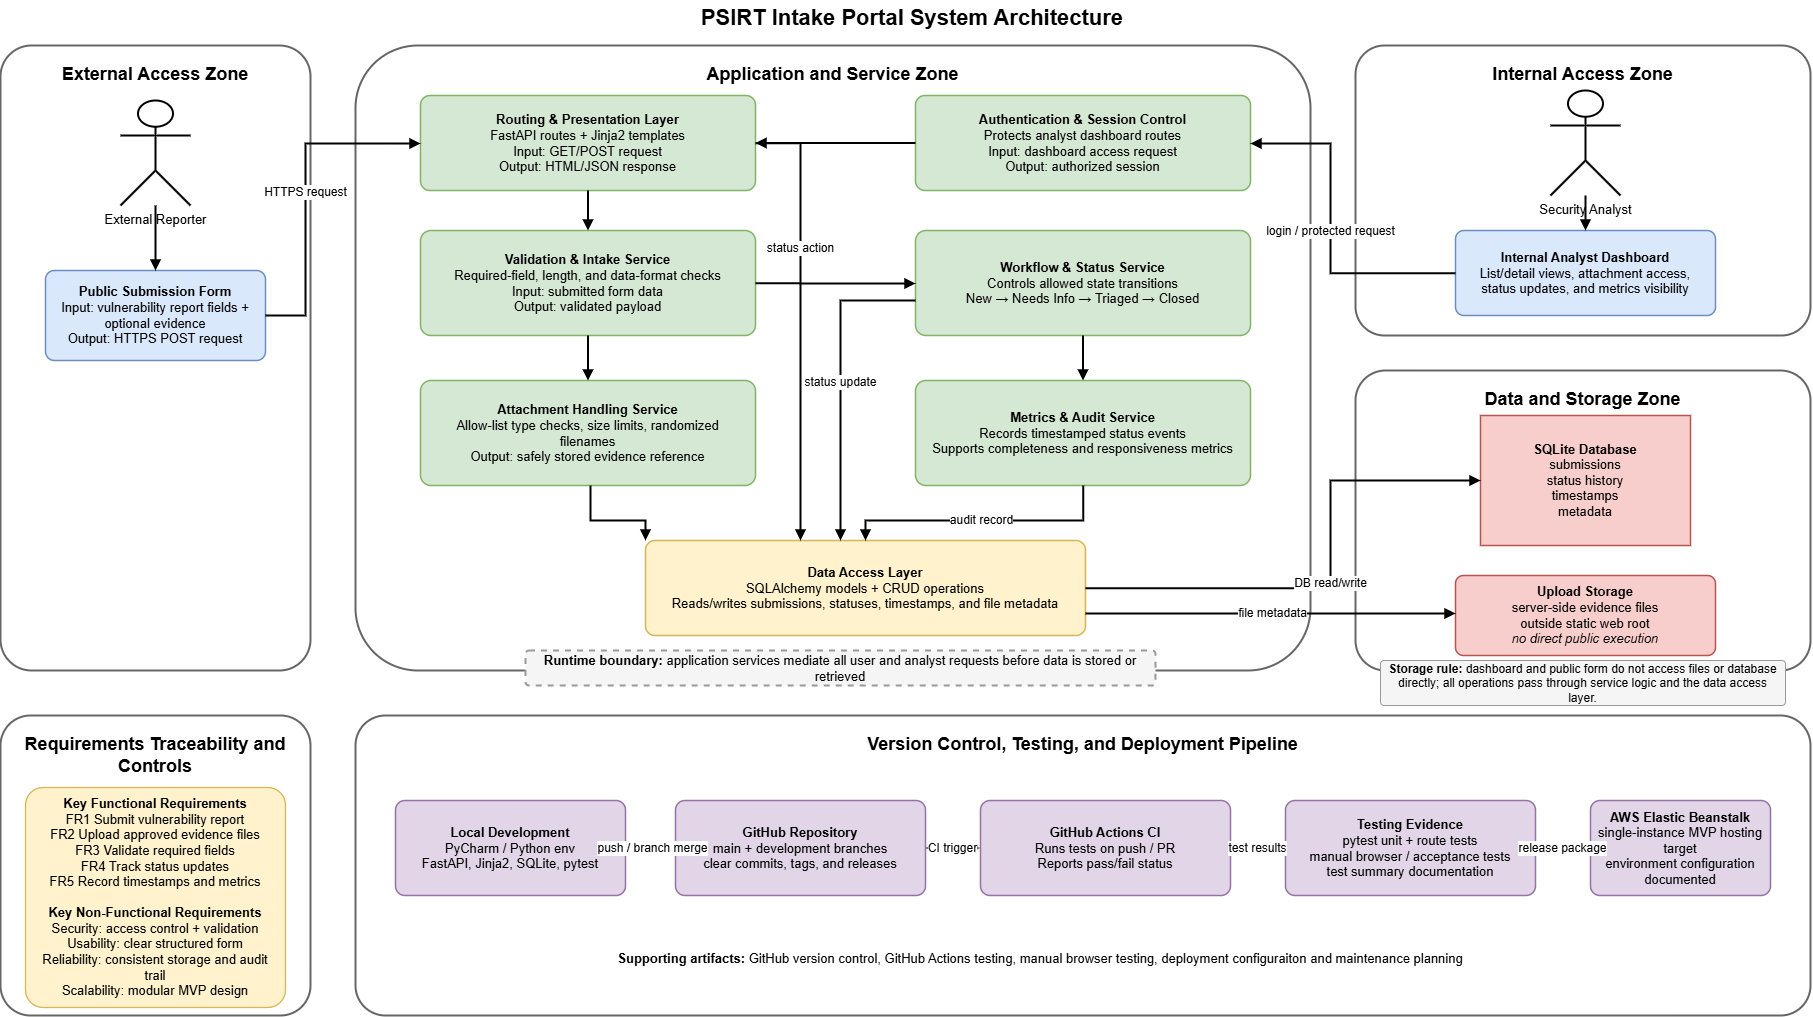

The diagram above was exported from draw.io. Its source (the exported page's mxGraphModel, read from the mxfile embedded in the PNG):
<mxGraphModel dx="2887" dy="1583" grid="1" gridSize="10" guides="1" tooltips="1" connect="1" arrows="1" fold="1" page="1" pageScale="1" pageWidth="1900" pageHeight="1100" math="0" shadow="0">
  <root>
    <mxCell id="0" />
    <mxCell id="1" parent="0" />
    <mxCell id="v2" parent="1" style="text;html=1;strokeColor=none;fillColor=none;align=center;verticalAlign=middle;whiteSpace=wrap;rounded=0;fontSize=22;fontStyle=1;" value="PSIRT Intake Portal System Architecture&amp;nbsp;" vertex="1">
      <mxGeometry height="35" width="1180" x="360" y="15" as="geometry" />
    </mxCell>
    <mxCell id="v3" parent="1" style="rounded=1;whiteSpace=wrap;html=1;fillColor=#ffffff;strokeColor=#666666;strokeWidth=2;fontSize=18;fontStyle=1;verticalAlign=top;spacingTop=12;arcSize=10;" value="External Access Zone" vertex="1">
      <mxGeometry height="625" width="310" x="35" y="60" as="geometry" />
    </mxCell>
    <mxCell id="v4" parent="1" style="rounded=1;whiteSpace=wrap;html=1;fillColor=#ffffff;strokeColor=#666666;strokeWidth=2;fontSize=18;fontStyle=1;verticalAlign=top;spacingTop=12;arcSize=10;" value="Application and Service Zone" vertex="1">
      <mxGeometry height="625" width="955" x="390" y="60" as="geometry" />
    </mxCell>
    <mxCell id="v5" parent="1" style="rounded=1;whiteSpace=wrap;html=1;fillColor=#ffffff;strokeColor=#666666;strokeWidth=2;fontSize=18;fontStyle=1;verticalAlign=top;spacingTop=12;arcSize=10;" value="Internal Access Zone" vertex="1">
      <mxGeometry height="290" width="455" x="1390" y="60" as="geometry" />
    </mxCell>
    <mxCell id="v6" parent="1" style="rounded=1;whiteSpace=wrap;html=1;fillColor=#ffffff;strokeColor=#666666;strokeWidth=2;fontSize=18;fontStyle=1;verticalAlign=top;spacingTop=12;arcSize=10;" value="Data and Storage Zone" vertex="1">
      <mxGeometry height="300" width="455" x="1390" y="385" as="geometry" />
    </mxCell>
    <mxCell id="v7" parent="1" style="rounded=1;whiteSpace=wrap;html=1;fillColor=#ffffff;strokeColor=#666666;strokeWidth=2;fontSize=18;fontStyle=1;verticalAlign=top;spacingTop=12;arcSize=10;" value="Requirements Traceability and Controls" vertex="1">
      <mxGeometry height="300" width="310" x="35" y="730" as="geometry" />
    </mxCell>
    <mxCell id="v8" parent="1" style="rounded=1;whiteSpace=wrap;html=1;fillColor=#ffffff;strokeColor=#666666;strokeWidth=2;fontSize=18;fontStyle=1;verticalAlign=top;spacingTop=12;arcSize=10;" value="Version Control, Testing, and Deployment Pipeline" vertex="1">
      <mxGeometry height="300" width="1455" x="390" y="730" as="geometry" />
    </mxCell>
    <mxCell id="v9" parent="1" style="shape=umlActor;verticalLabelPosition=bottom;verticalAlign=top;html=1;outlineConnect=0;strokeWidth=2;fontSize=13;" value="External Reporter" vertex="1">
      <mxGeometry height="105" width="70" x="155" y="115" as="geometry" />
    </mxCell>
    <mxCell id="v10" parent="1" style="rounded=1;whiteSpace=wrap;html=1;fillColor=#dae8fc;strokeColor=#6c8ebf;strokeWidth=1.5;fontSize=13;arcSize=10;spacing=8;" value="&lt;b&gt;Public Submission Form&lt;/b&gt;&lt;br&gt;Input: vulnerability report fields + optional evidence&lt;br&gt;Output: HTTPS POST request" vertex="1">
      <mxGeometry height="90" width="220" x="80" y="285" as="geometry" />
    </mxCell>
    <mxCell id="v11" parent="1" style="rounded=1;whiteSpace=wrap;html=1;fillColor=#d5e8d4;strokeColor=#82b366;strokeWidth=1.5;fontSize=13;arcSize=10;spacing=8;" value="&lt;b&gt;Routing &amp;amp; Presentation Layer&lt;/b&gt;&lt;br&gt;FastAPI routes + Jinja2 templates&lt;br&gt;Input: GET/POST request&lt;br&gt;Output: HTML/JSON response" vertex="1">
      <mxGeometry height="95" width="335" x="455" y="110" as="geometry" />
    </mxCell>
    <mxCell id="v12" parent="1" style="rounded=1;whiteSpace=wrap;html=1;fillColor=#d5e8d4;strokeColor=#82b366;strokeWidth=1.5;fontSize=13;arcSize=10;spacing=8;" value="&lt;b&gt;Validation &amp;amp; Intake Service&lt;/b&gt;&lt;br&gt;Required-field, length, and data-format checks&lt;br&gt;Input: submitted form data&lt;br&gt;Output: validated payload" vertex="1">
      <mxGeometry height="105" width="335" x="455" y="245" as="geometry" />
    </mxCell>
    <mxCell id="v13" parent="1" style="rounded=1;whiteSpace=wrap;html=1;fillColor=#d5e8d4;strokeColor=#82b366;strokeWidth=1.5;fontSize=13;arcSize=10;spacing=8;" value="&lt;b&gt;Attachment Handling Service&lt;/b&gt;&lt;br&gt;Allow-list type checks, size limits, randomized filenames&lt;br&gt;Output: safely stored evidence reference" vertex="1">
      <mxGeometry height="105" width="335" x="455" y="395" as="geometry" />
    </mxCell>
    <mxCell id="v14" parent="1" style="rounded=1;whiteSpace=wrap;html=1;fillColor=#d5e8d4;strokeColor=#82b366;strokeWidth=1.5;fontSize=13;arcSize=10;spacing=8;" value="&lt;b&gt;Authentication &amp;amp; Session Control&lt;/b&gt;&lt;br&gt;Protects analyst dashboard routes&lt;br&gt;Input: dashboard access request&lt;br&gt;Output: authorized session" vertex="1">
      <mxGeometry height="95" width="335" x="950" y="110" as="geometry" />
    </mxCell>
    <mxCell id="v15" parent="1" style="rounded=1;whiteSpace=wrap;html=1;fillColor=#d5e8d4;strokeColor=#82b366;strokeWidth=1.5;fontSize=13;arcSize=10;spacing=8;" value="&lt;b&gt;Workflow &amp;amp; Status Service&lt;/b&gt;&lt;br&gt;Controls allowed state transitions&lt;br&gt;New → Needs Info → Triaged → Closed" vertex="1">
      <mxGeometry height="105" width="335" x="950" y="245" as="geometry" />
    </mxCell>
    <mxCell id="v16" parent="1" style="rounded=1;whiteSpace=wrap;html=1;fillColor=#d5e8d4;strokeColor=#82b366;strokeWidth=1.5;fontSize=13;arcSize=10;spacing=8;" value="&lt;b&gt;Metrics &amp;amp; Audit Service&lt;/b&gt;&lt;br&gt;Records timestamped status events&lt;br&gt;Supports completeness and responsiveness metrics" vertex="1">
      <mxGeometry height="105" width="335" x="950" y="395" as="geometry" />
    </mxCell>
    <mxCell id="v17" parent="1" style="rounded=1;whiteSpace=wrap;html=1;fillColor=#fff2cc;strokeColor=#d6b656;strokeWidth=1.5;fontSize=13;arcSize=10;spacing=8;" value="&lt;b&gt;Data Access Layer&lt;/b&gt;&lt;br&gt;SQLAlchemy models + CRUD operations&lt;br&gt;Reads/writes submissions, statuses, timestamps, and file metadata" vertex="1">
      <mxGeometry height="95" width="440" x="680" y="555" as="geometry" />
    </mxCell>
    <mxCell id="v18" parent="1" style="rounded=1;whiteSpace=wrap;html=1;fillColor=#f5f5f5;strokeColor=#999999;dashed=1;strokeWidth=2;fontSize=13;arcSize=10;" value="&lt;b&gt;Runtime boundary:&lt;/b&gt; application services mediate all user and analyst requests before data is stored or retrieved" vertex="1">
      <mxGeometry height="35" width="630" x="560" y="665" as="geometry" />
    </mxCell>
    <mxCell id="v19" parent="1" style="shape=umlActor;verticalLabelPosition=bottom;verticalAlign=top;html=1;outlineConnect=0;strokeWidth=2;fontSize=13;" value="Security Analyst" vertex="1">
      <mxGeometry height="105" width="70" x="1585" y="105" as="geometry" />
    </mxCell>
    <mxCell id="v20" parent="1" style="rounded=1;whiteSpace=wrap;html=1;fillColor=#dae8fc;strokeColor=#6c8ebf;strokeWidth=1.5;fontSize=13;arcSize=10;spacing=8;" value="&lt;b&gt;Internal Analyst Dashboard&lt;/b&gt;&lt;br&gt;List/detail views, attachment access,&lt;br&gt;status updates, and metrics visibility" vertex="1">
      <mxGeometry height="85" width="260" x="1490" y="245" as="geometry" />
    </mxCell>
    <mxCell id="v21" parent="1" style="shape=cylinder3d;whiteSpace=wrap;boundedLbl=1;backgroundOutline=1;size=15;html=1;fillColor=#f8cecc;strokeColor=#b85450;strokeWidth=1.5;fontSize=13;spacing=8;" value="&lt;b&gt;SQLite Database&lt;/b&gt;&lt;br&gt;submissions&lt;br&gt;status history&lt;br&gt;timestamps&lt;br&gt;metadata" vertex="1">
      <mxGeometry height="130" width="210" x="1515" y="430" as="geometry" />
    </mxCell>
    <mxCell id="v22" parent="1" style="rounded=1;whiteSpace=wrap;html=1;fillColor=#f8cecc;strokeColor=#b85450;strokeWidth=1.5;fontSize=13;arcSize=10;spacing=8;" value="&lt;b&gt;Upload Storage&lt;/b&gt;&lt;br&gt;server-side evidence files&lt;br&gt;outside static web root&lt;br&gt;&lt;i&gt;no direct public execution&lt;/i&gt;" vertex="1">
      <mxGeometry height="80" width="260" x="1490" y="590" as="geometry" />
    </mxCell>
    <mxCell id="v23" parent="1" style="rounded=1;whiteSpace=wrap;html=1;fillColor=#fff2cc;strokeColor=#d6b656;strokeWidth=1.3;fontSize=13;arcSize=8;spacing=8;" value="&lt;b&gt;Key Functional Requirements&lt;/b&gt;&lt;br&gt;FR1 Submit vulnerability report&lt;br&gt;FR2 Upload approved evidence files&lt;br&gt;FR3 Validate required fields&lt;br&gt;FR4 Track status updates&lt;br&gt;FR5 Record timestamps and metrics&lt;br&gt;&lt;br&gt;&lt;b&gt;Key Non-Functional Requirements&lt;/b&gt;&lt;br&gt;Security: access control + validation&lt;br&gt;Usability: clear structured form&lt;br&gt;Reliability: consistent storage and audit trail&lt;br&gt;Scalability: modular MVP design" vertex="1">
      <mxGeometry height="220" width="260" x="60" y="802" as="geometry" />
    </mxCell>
    <mxCell id="v24" parent="1" style="rounded=1;whiteSpace=wrap;html=1;fillColor=#e1d5e7;strokeColor=#9673a6;strokeWidth=1.5;fontSize=13;arcSize=10;spacing=8;" value="&lt;b&gt;Local Development&lt;/b&gt;&lt;br&gt;PyCharm / Python env&lt;br&gt;FastAPI, Jinja2, SQLite, pytest" vertex="1">
      <mxGeometry height="95" width="230" x="430" y="815" as="geometry" />
    </mxCell>
    <mxCell id="v25" parent="1" style="rounded=1;whiteSpace=wrap;html=1;fillColor=#e1d5e7;strokeColor=#9673a6;strokeWidth=1.5;fontSize=13;arcSize=10;spacing=8;" value="&lt;b&gt;GitHub Repository&lt;/b&gt;&lt;br&gt;main + development branches&lt;br&gt;clear commits, tags, and releases" vertex="1">
      <mxGeometry height="95" width="250" x="710" y="815" as="geometry" />
    </mxCell>
    <mxCell id="v26" parent="1" style="rounded=1;whiteSpace=wrap;html=1;fillColor=#e1d5e7;strokeColor=#9673a6;strokeWidth=1.5;fontSize=13;arcSize=10;spacing=8;" value="&lt;b&gt;GitHub Actions CI&lt;/b&gt;&lt;br&gt;Runs tests on push / PR&lt;br&gt;Reports pass/fail status" vertex="1">
      <mxGeometry height="95" width="250" x="1015" y="815" as="geometry" />
    </mxCell>
    <mxCell id="v27" parent="1" style="rounded=1;whiteSpace=wrap;html=1;fillColor=#e1d5e7;strokeColor=#9673a6;strokeWidth=1.5;fontSize=13;arcSize=10;spacing=8;" value="&lt;b&gt;Testing Evidence&lt;/b&gt;&lt;br&gt;pytest unit + route tests&lt;br&gt;manual browser / acceptance tests&lt;br&gt;test summary documentation" vertex="1">
      <mxGeometry height="95" width="250" x="1320" y="815" as="geometry" />
    </mxCell>
    <mxCell id="v28" parent="1" style="rounded=1;whiteSpace=wrap;html=1;fillColor=#e1d5e7;strokeColor=#9673a6;strokeWidth=1.5;fontSize=13;arcSize=10;spacing=8;" value="&lt;b&gt;AWS Elastic Beanstalk&lt;/b&gt;&lt;br&gt;single-instance MVP hosting target&lt;br&gt;environment configuration documented" vertex="1">
      <mxGeometry height="95" width="180" x="1625" y="815" as="geometry" />
    </mxCell>
    <mxCell id="v29" parent="1" style="text;html=1;strokeColor=none;fillColor=none;align=center;verticalAlign=middle;whiteSpace=wrap;rounded=0;fontSize=13;" value="&lt;b&gt;Supporting artifacts: &lt;/b&gt;GitHub version control, GitHub Actions testing, manual browser testing, deployment configuraiton and maintenance planning" vertex="1">
      <mxGeometry height="45" width="850" x="650" y="950" as="geometry" />
    </mxCell>
    <mxCell id="e30" edge="1" parent="1" source="v9" style="edgeStyle=orthogonalEdgeStyle;rounded=0;orthogonalLoop=1;jettySize=auto;html=1;endArrow=block;endFill=1;strokeWidth=2;fontSize=12;labelBackgroundColor=#ffffff;" target="v10" value="">
      <mxGeometry relative="1" as="geometry">
        <Array as="points">
          <mxPoint x="190" y="245" />
        </Array>
      </mxGeometry>
    </mxCell>
    <mxCell id="e31" edge="1" parent="1" source="v10" style="edgeStyle=orthogonalEdgeStyle;rounded=0;orthogonalLoop=1;jettySize=auto;html=1;endArrow=block;endFill=1;strokeWidth=2;fontSize=12;labelBackgroundColor=#ffffff;" target="v11" value="HTTPS request">
      <mxGeometry relative="1" as="geometry">
        <Array as="points">
          <mxPoint x="340" y="330" />
          <mxPoint x="340" y="158" />
        </Array>
      </mxGeometry>
    </mxCell>
    <mxCell id="e32" edge="1" parent="1" source="v11" style="edgeStyle=orthogonalEdgeStyle;rounded=0;orthogonalLoop=1;jettySize=auto;html=1;endArrow=block;endFill=1;strokeWidth=2;fontSize=12;labelBackgroundColor=#ffffff;" target="v12" value="">
      <mxGeometry relative="1" as="geometry" />
    </mxCell>
    <mxCell id="e33" edge="1" parent="1" source="v12" style="edgeStyle=orthogonalEdgeStyle;rounded=0;orthogonalLoop=1;jettySize=auto;html=1;endArrow=block;endFill=1;strokeWidth=2;fontSize=12;labelBackgroundColor=#ffffff;" target="v13" value="">
      <mxGeometry relative="1" as="geometry" />
    </mxCell>
    <mxCell id="e34" edge="1" parent="1" source="v12" style="edgeStyle=orthogonalEdgeStyle;rounded=0;orthogonalLoop=1;jettySize=auto;html=1;endArrow=block;endFill=1;strokeWidth=2;fontSize=12;labelBackgroundColor=#ffffff;" target="v17" value="">
      <mxGeometry relative="1" as="geometry">
        <Array as="points">
          <mxPoint x="835" y="298" />
          <mxPoint x="835" y="555" />
        </Array>
      </mxGeometry>
    </mxCell>
    <mxCell id="e35" edge="1" parent="1" source="v13" style="edgeStyle=orthogonalEdgeStyle;rounded=0;orthogonalLoop=1;jettySize=auto;html=1;endArrow=block;endFill=1;strokeWidth=2;fontSize=12;labelBackgroundColor=#ffffff;" target="v17" value="">
      <mxGeometry relative="1" as="geometry">
        <Array as="points">
          <mxPoint x="625" y="535" />
          <mxPoint x="680" y="603" />
        </Array>
      </mxGeometry>
    </mxCell>
    <mxCell id="e36" edge="1" parent="1" source="v17" style="edgeStyle=orthogonalEdgeStyle;rounded=0;orthogonalLoop=1;jettySize=auto;html=1;endArrow=block;endFill=1;strokeWidth=2;fontSize=12;labelBackgroundColor=#ffffff;" target="v21" value="DB read/write">
      <mxGeometry relative="1" as="geometry">
        <Array as="points">
          <mxPoint x="1365" y="603" />
          <mxPoint x="1365" y="495" />
        </Array>
      </mxGeometry>
    </mxCell>
    <mxCell id="e37" edge="1" parent="1" source="v17" style="edgeStyle=orthogonalEdgeStyle;rounded=0;orthogonalLoop=1;jettySize=auto;html=1;endArrow=block;endFill=1;strokeWidth=2;fontSize=12;labelBackgroundColor=#ffffff;" target="v22" value="file metadata">
      <mxGeometry relative="1" as="geometry">
        <Array as="points">
          <mxPoint x="1325" y="628" />
        </Array>
      </mxGeometry>
    </mxCell>
    <mxCell id="e38" edge="1" parent="1" source="v19" style="edgeStyle=orthogonalEdgeStyle;rounded=0;orthogonalLoop=1;jettySize=auto;html=1;endArrow=block;endFill=1;strokeWidth=2;fontSize=12;labelBackgroundColor=#ffffff;" target="v20" value="">
      <mxGeometry relative="1" as="geometry" />
    </mxCell>
    <mxCell id="e39" edge="1" parent="1" source="v20" style="edgeStyle=orthogonalEdgeStyle;rounded=0;orthogonalLoop=1;jettySize=auto;html=1;endArrow=block;endFill=1;strokeWidth=2;fontSize=12;labelBackgroundColor=#ffffff;" target="v14" value="login / protected request">
      <mxGeometry relative="1" as="geometry">
        <Array as="points">
          <mxPoint x="1365" y="288" />
          <mxPoint x="1365" y="158" />
        </Array>
      </mxGeometry>
    </mxCell>
    <mxCell id="e40" edge="1" parent="1" source="v14" style="edgeStyle=orthogonalEdgeStyle;rounded=0;orthogonalLoop=1;jettySize=auto;html=1;endArrow=block;endFill=1;strokeWidth=2;fontSize=12;labelBackgroundColor=#ffffff;" target="v11" value="">
      <mxGeometry relative="1" as="geometry" />
    </mxCell>
    <mxCell id="e41" edge="1" parent="1" source="v11" style="edgeStyle=orthogonalEdgeStyle;rounded=0;orthogonalLoop=1;jettySize=auto;html=1;endArrow=block;endFill=1;strokeWidth=2;fontSize=12;labelBackgroundColor=#ffffff;" target="v15" value="status action">
      <mxGeometry relative="1" as="geometry">
        <Array as="points">
          <mxPoint x="835" y="158" />
          <mxPoint x="835" y="298" />
        </Array>
      </mxGeometry>
    </mxCell>
    <mxCell id="e42" edge="1" parent="1" source="v15" style="edgeStyle=orthogonalEdgeStyle;rounded=0;orthogonalLoop=1;jettySize=auto;html=1;endArrow=block;endFill=1;strokeWidth=2;fontSize=12;labelBackgroundColor=#ffffff;" target="v16" value="">
      <mxGeometry relative="1" as="geometry" />
    </mxCell>
    <mxCell id="e43" edge="1" parent="1" source="v15" style="edgeStyle=orthogonalEdgeStyle;rounded=0;orthogonalLoop=1;jettySize=auto;html=1;endArrow=block;endFill=1;strokeWidth=2;fontSize=12;labelBackgroundColor=#ffffff;" target="v17" value="status update">
      <mxGeometry relative="1" as="geometry">
        <Array as="points">
          <mxPoint x="875" y="315" />
          <mxPoint x="875" y="555" />
        </Array>
      </mxGeometry>
    </mxCell>
    <mxCell id="e44" edge="1" parent="1" source="v16" style="edgeStyle=orthogonalEdgeStyle;rounded=0;orthogonalLoop=1;jettySize=auto;html=1;endArrow=block;endFill=1;strokeWidth=2;fontSize=12;labelBackgroundColor=#ffffff;" target="v17" value="audit record">
      <mxGeometry relative="1" as="geometry">
        <Array as="points">
          <mxPoint x="1118" y="535" />
        </Array>
      </mxGeometry>
    </mxCell>
    <mxCell id="e45" edge="1" parent="1" source="v24" style="edgeStyle=orthogonalEdgeStyle;rounded=0;orthogonalLoop=1;jettySize=auto;html=1;endArrow=block;endFill=1;strokeWidth=2;fontSize=12;labelBackgroundColor=#ffffff;dashed=1;dashPattern=6 4;strokeColor=#7e7e7e;" target="v25" value="push / branch merge">
      <mxGeometry relative="1" as="geometry" />
    </mxCell>
    <mxCell id="e46" edge="1" parent="1" source="v25" style="edgeStyle=orthogonalEdgeStyle;rounded=0;orthogonalLoop=1;jettySize=auto;html=1;endArrow=block;endFill=1;strokeWidth=2;fontSize=12;labelBackgroundColor=#ffffff;dashed=1;dashPattern=6 4;strokeColor=#7e7e7e;" target="v26" value="CI trigger">
      <mxGeometry relative="1" as="geometry" />
    </mxCell>
    <mxCell id="e47" edge="1" parent="1" source="v26" style="edgeStyle=orthogonalEdgeStyle;rounded=0;orthogonalLoop=1;jettySize=auto;html=1;endArrow=block;endFill=1;strokeWidth=2;fontSize=12;labelBackgroundColor=#ffffff;dashed=1;dashPattern=6 4;strokeColor=#7e7e7e;" target="v27" value="test results">
      <mxGeometry relative="1" as="geometry" />
    </mxCell>
    <mxCell id="e48" edge="1" parent="1" source="v27" style="edgeStyle=orthogonalEdgeStyle;rounded=0;orthogonalLoop=1;jettySize=auto;html=1;endArrow=block;endFill=1;strokeWidth=2;fontSize=12;labelBackgroundColor=#ffffff;dashed=1;dashPattern=6 4;strokeColor=#7e7e7e;" target="v28" value="release package">
      <mxGeometry relative="1" as="geometry" />
    </mxCell>
    <mxCell id="clean_note_storage" parent="1" style="rounded=1;whiteSpace=wrap;html=1;fillColor=#f5f5f5;strokeColor=#999999;fontSize=12;arcSize=8;spacing=6;" value="&lt;b&gt;Storage rule:&lt;/b&gt; dashboard and public form do not access files or database directly; all operations pass through service logic and the data access layer." vertex="1">
      <mxGeometry height="45" width="405" x="1415" y="675" as="geometry" />
    </mxCell>
  </root>
</mxGraphModel>